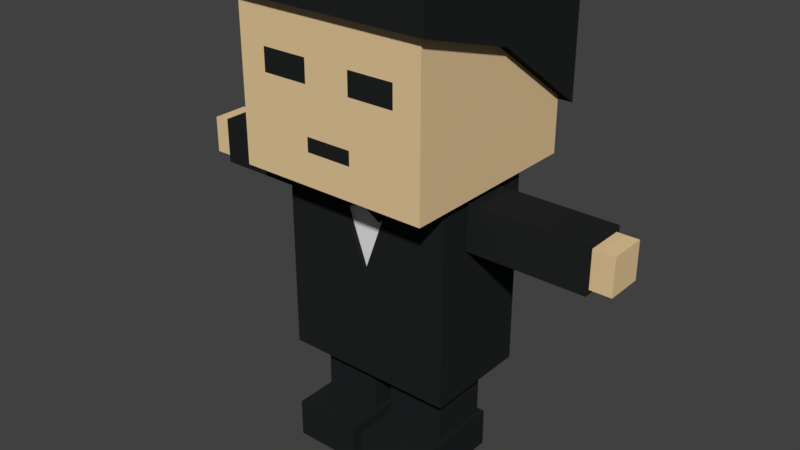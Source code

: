 # Source: bodyguard.blend  (saved by Blender 2.78.0; exported with 4.5.12 LTS)
import bpy
from mathutils import Matrix  # noqa: F401  (used for matrix-valued properties, if any)

bpy.ops.wm.read_factory_settings(use_empty=True)
scene = bpy.context.scene
scene.name = 'Scene'

# ---- collections
col_collection_1 = bpy.data.collections.new('Collection 1'); scene.collection.children.link(col_collection_1)

# ---- materials (node trees are filled in below, after node groups)
mat_skin = bpy.data.materials.new('Skin')
mat_skin.alpha_threshold = 0.0
mat_skin.use_transparent_shadow = False
mat_skin.diffuse_color = (0.8, 0.5868, 0.3235, 1.0)
mat_skin.roughness = 0.5
mat_blue = bpy.data.materials.new('Blue')
mat_blue.alpha_threshold = 0.0
mat_blue.use_transparent_shadow = False
mat_blue.diffuse_color = (0.02102, 0.02318, 0.2668, 1.0)
mat_blue.roughness = 0.5
mat_black = bpy.data.materials.new('Black')
mat_black.alpha_threshold = 0.0
mat_black.use_transparent_shadow = False
mat_black.diffuse_color = (0.01579, 0.017, 0.01739, 1.0)
mat_black.roughness = 0.5
mat_brown = bpy.data.materials.new('Brown')
mat_brown.alpha_threshold = 0.0
mat_brown.use_transparent_shadow = False
mat_brown.diffuse_color = (0.1574, 0.04438, 0.01567, 1.0)
mat_brown.roughness = 0.5
mat_white = bpy.data.materials.new('White')
mat_white.alpha_threshold = 0.0
mat_white.use_transparent_shadow = False
mat_white.roughness = 0.5

# ---- material node trees

# ---- world
world_world = bpy.data.worlds.new('World'); scene.world = world_world
world_world.color = (0.05088, 0.05088, 0.05088)
world_world.use_sun_shadow = False
world_world.sun_shadow_jitter_overblur = 0.0
world_world.cycles.sampling_method = 'MANUAL'

# ---- meshes
me_cube_001 = bpy.data.meshes.new('Cube.001')
me_cube_001.from_pydata([(-1.0, -1.0, -0.4893), (-1.0, -1.0, 1.511), (-1.0, 1.0, -0.4893), (-1.0, 1.0, 1.511), (1.0, -1.0, -0.4893), (1.0, -1.0, 1.511), (1.0, 1.0, -0.4893), (1.0, 1.0, 1.511), (-0.5157, -0.8382, -2.488), (-0.5157, -0.8382, -0.4877), (-0.5157, 0.8382, -2.488), (-0.5157, 0.8382, -0.4877), (0.5157, -0.8382, -2.488), (0.5157, -0.8382, -0.4877), (0.5157, 0.8382, -2.488), (0.5157, 0.8382, -0.4877), (-0.3109, -0.7194, -3.592), (-0.3109, -0.7194, -2.443), (-0.3109, -0.09764, -3.592), (-0.3109, -0.09764, -2.443), (0.3109, -0.7194, -3.592), (0.3109, -0.7194, -2.443), (0.3109, -0.09764, -3.592), (0.3109, -0.09764, -2.443), (0.3109, 0.09764, -2.443), (0.3109, 0.09764, -3.592), (0.3109, 0.7194, -2.443), (0.3109, 0.7194, -3.592), (-0.3109, 0.09764, -2.443), (-0.3109, 0.09764, -3.592), (-0.3109, 0.7194, -2.443), (-0.3109, 0.7194, -3.592), (0.2385, -0.9194, -1.047), (0.2385, -2.143, -1.047), (0.2385, -0.9194, -0.5702), (0.2385, -2.143, -0.5702), (-0.2385, -0.9194, -1.047), (-0.2385, -2.143, -1.047), (-0.2385, -0.9194, -0.5702), (-0.2385, -2.143, -0.5702), (-0.1928, -2.362, -0.6158), (-0.1928, -1.138, -0.6158), (-0.1928, -2.362, -1.001), (-0.1928, -1.138, -1.001), (-1.0, 0.718, -0.4893), (-1.0, -0.718, -0.4893), (-1.0, -0.718, 1.511), (-1.0, 0.718, 1.511), (1.0, -0.718, -0.4893), (1.0, 0.718, -0.4893), (1.0, 0.718, 1.511), (1.0, -0.718, 1.511), (-1.0, 0.2393, -0.4893), (-1.0, -0.2393, -0.4893), (-1.0, -0.2393, 1.511), (-1.0, 0.2393, 1.511), (1.0, -0.2393, -0.4893), (1.0, 0.2393, -0.4893), (1.0, 0.2393, 1.511), (1.0, -0.2393, 1.511), (-1.0, -1.0, 0.4579), (-1.0, -1.0, 0.6925), (-1.0, 1.0, 0.6925), (-1.0, 1.0, 0.4579), (1.0, 1.0, 0.6925), (1.0, 1.0, 0.4579), (1.0, -1.0, 0.6925), (1.0, -1.0, 0.4579), (1.0, 0.718, 0.6925), (1.0, 0.718, 0.4579), (1.0, -0.718, 0.6925), (1.0, -0.718, 0.4579), (-1.0, -0.718, 0.6925), (-1.0, -0.718, 0.4579), (-1.0, 0.718, 0.6925), (-1.0, 0.718, 0.4579), (-1.0, -0.2393, 0.6925), (-1.0, -0.2393, 0.4579), (-1.0, 0.2393, 0.6925), (-1.0, 0.2393, 0.4579), (1.0, 0.2393, 0.6925), (1.0, 0.2393, 0.4579), (1.0, -0.2393, 0.6925), (1.0, -0.2393, 0.4579), (-1.0, 1.0, -0.01594), (-1.0, 1.0, -0.1608), (1.0, 1.0, -0.01594), (1.0, 1.0, -0.1608), (1.0, -1.0, -0.01594), (1.0, -1.0, -0.1608), (1.0, 0.718, -0.01594), (1.0, 0.718, -0.1608), (1.0, -0.718, -0.01594), (1.0, -0.718, -0.1608), (-1.0, -0.718, -0.01594), (-1.0, -0.718, -0.1608), (-1.0, 0.718, -0.01594), (-1.0, 0.718, -0.1608), (-1.0, -0.2393, -0.01594), (-1.0, -0.2393, -0.1608), (-1.0, 0.2393, -0.01594), (-1.0, 0.2393, -0.1608), (1.0, 0.2393, -0.01594), (1.0, 0.2393, -0.1608), (1.0, -0.2393, -0.01594), (1.0, -0.2393, -0.1608), (-1.0, -1.0, -0.1608), (-1.0, -1.0, -0.01594), (-0.3109, -0.7194, -3.271), (-0.3109, -0.09764, -3.271), (0.3109, -0.09764, -3.271), (0.3109, -0.7194, -3.271), (-0.3109, 0.7194, -3.271), (-0.3109, 0.09764, -3.271), (0.3109, 0.09764, -3.271), (0.3109, 0.7194, -3.271), (1.097, -1.097, 1.143), (1.097, -1.097, 1.61), (-1.097, -1.097, 0.009167), (-1.097, -1.097, 1.61), (1.097, 1.097, 1.143), (1.097, 1.097, 1.61), (-1.097, 1.097, 0.009167), (-1.097, 1.097, 1.61), (0.0, -1.097, 0.8065), (0.0, -1.097, 1.61), (0.0, 1.097, 0.8065), (0.0, 1.097, 1.61), (-0.5606, -0.9112, -2.575), (-0.5606, -0.9112, -0.4006), (-0.5606, 0.9112, -2.575), (-0.5606, 0.9112, -0.4006), (0.5606, -0.9112, -2.575), (0.5606, -0.9112, -0.4006), (0.5606, 0.9112, -2.575), (0.5606, 0.9112, -0.4006), (-0.5606, 0.8381, -2.575), (-0.5606, -0.8381, -2.575), (-0.5606, -0.8381, -0.4006), (-0.5606, 0.8381, -0.4006), (0.5606, -0.8381, -2.575), (0.5606, 0.8381, -2.575), (0.5606, 0.8381, -0.4006), (0.5606, -0.8381, -0.4006), (0.492, 0.9112, -2.575), (-0.492, 0.9112, -2.575), (-0.492, 0.9112, -0.4006), (0.492, 0.9112, -0.4006), (-0.492, -0.9112, -2.575), (0.492, -0.9112, -2.575), (0.492, -0.9112, -0.4006), (-0.492, -0.9112, -0.4006), (-0.492, 0.8381, -0.4006), (0.492, 0.8381, -0.4006), (-0.492, -0.8381, -0.4006), (0.492, -0.8381, -0.4006), (0.492, 0.8381, -2.575), (-0.492, 0.8381, -2.575), (0.492, -0.8381, -2.575), (-0.492, -0.8381, -2.575), (-0.492, 0.8381, -2.418), (0.492, 0.8381, -2.418), (-0.492, -0.8381, -2.418), (0.492, -0.8381, -2.418), (-0.5606, 0.2794, -2.575), (-0.5606, -0.2794, -2.575), (-0.5606, -0.2794, -0.4006), (-0.5606, 0.2794, -0.4006), (0.5606, -0.2794, -2.575), (0.5606, 0.2794, -2.575), (0.5606, 0.2794, -0.68), (0.5606, -0.2794, -0.68), (-0.492, 0.2794, -2.575), (-0.492, -0.2794, -2.575), (0.492, 0.2794, -2.575), (0.492, -0.2794, -2.575), (0.492, 0.2794, -0.68), (0.492, -0.2794, -0.68), (-0.492, 0.2794, -0.4006), (-0.492, -0.2794, -0.4006), (0.492, 0.2794, -2.418), (0.492, -0.2794, -2.418), (-0.492, 0.2794, -2.418), (-0.492, -0.2794, -2.418), (0.1928, -2.362, -0.6158), (0.1928, -1.138, -0.6158), (0.1928, -2.362, -1.001), (0.1928, -1.138, -1.001), (0.1928, 1.138, -1.001), (0.1928, 2.362, -1.001), (0.1928, 1.138, -0.6158), (0.1928, 2.362, -0.6158), (-0.1928, 1.138, -1.001), (-0.1928, 2.362, -1.001), (-0.1928, 1.138, -0.6158), (-0.1928, 2.362, -0.6158), (-0.2385, 2.143, -0.5702), (-0.2385, 0.9194, -0.5702), (-0.2385, 2.143, -1.047), (-0.2385, 0.9194, -1.047), (0.2385, 2.143, -0.5702), (0.2385, 0.9194, -0.5702), (0.2385, 2.143, -1.047), (0.2385, 0.9194, -1.047), (0.3604, 0.04812, -3.192), (0.3604, 0.04812, -3.596), (0.3604, 0.7689, -3.192), (0.3604, 0.7689, -3.596), (-0.3604, 0.04812, -3.192), (-0.3604, 0.04812, -3.596), (-0.3604, 0.7689, -3.192), (-0.3604, 0.7689, -3.596), (-0.3604, 0.7689, -3.483), (-0.3604, 0.04812, -3.483), (0.3604, 0.04812, -3.483), (0.3604, 0.7689, -3.483), (0.7101, 0.04812, -3.192), (0.7101, 0.7689, -3.192), (0.7101, 0.04812, -3.483), (0.7101, 0.04812, -3.596), (0.7101, 0.7689, -3.483), (0.7101, 0.7689, -3.596), (0.3604, -0.04812, -3.192), (0.3604, -0.04812, -3.596), (0.3604, -0.7689, -3.192), (0.3604, -0.7689, -3.596), (-0.3604, -0.04812, -3.192), (-0.3604, -0.04812, -3.596), (-0.3604, -0.7689, -3.192), (-0.3604, -0.7689, -3.596), (-0.3604, -0.7689, -3.483), (-0.3604, -0.04812, -3.483), (0.3604, -0.04812, -3.483), (0.3604, -0.7689, -3.483), (0.7101, -0.04812, -3.192), (0.7101, -0.7689, -3.192), (0.7101, -0.04812, -3.483), (0.7101, -0.04812, -3.596), (0.7101, -0.7689, -3.483), (0.7101, -0.7689, -3.596), (-0.5606, -2.98e-08, -2.575), (-0.5606, 2.98e-08, -0.4006), (0.5606, 2.98e-08, -2.575), (0.5606, -2.98e-08, -1.451), (-0.492, -2.98e-08, -2.575), (0.492, -2.98e-08, -2.575), (0.492, -2.98e-08, -1.451), (-0.492, -2.98e-08, -0.4006), (0.492, -2.98e-08, -2.418), (-0.492, -2.98e-08, -2.418), (-0.5157, -0.8382, -0.5432), (-0.5157, 0.8382, -0.5432), (0.5157, 0.8382, -0.5432), (0.5157, -0.8382, -0.5432), (-0.5157, 0.0, -2.488), (-0.5157, 0.0, -0.4877), (0.5157, 0.0, -2.488), (0.5157, 0.0, -0.4877), (0.5157, 0.0, -0.6013), (-0.5157, 0.0, -0.5432), (0.6247, -0.2364, -0.8341), (0.6247, -0.2364, -0.5869), (0.5241, -0.2364, -0.8341), (0.5241, -0.2364, -0.5869), (0.6247, 0.2364, -0.8341), (0.6247, 0.2364, -0.5869), (0.5241, 0.2364, -0.8341), (0.5241, 0.2364, -0.5869), (0.5642, 0.0, -0.7355), (0.5642, 0.0, -0.6855), (0.5846, 0.0, -0.7355), (0.5846, 0.0, -0.6855), (-0.2845, -1.043, 0.1073), (-0.2845, -1.043, 0.6354), (-0.3314, -1.043, 0.1073), (-0.3314, -1.043, 0.6354), (-0.2845, -0.996, 0.1073), (-0.2845, -0.996, 0.6354), (-0.3314, -0.996, 0.1073), (-0.3314, -0.996, 0.6354)], [], [(74, 47, 3, 62), (62, 3, 7, 64), (70, 51, 5, 66), (66, 5, 1, 61), (45, 48, 4, 0), (51, 46, 1, 5), (259, 255, 11, 251), (251, 11, 15, 252), (258, 257, 13, 253), (253, 13, 9, 250), (254, 256, 12, 8), (257, 255, 9, 13), (108, 17, 19, 109), (109, 19, 23, 110), (110, 23, 21, 111), (111, 21, 17, 108), (18, 22, 20, 16), (23, 19, 17, 21), (29, 31, 27, 25), (113, 114, 24, 28), (112, 113, 28, 30), (115, 112, 30, 26), (24, 26, 30, 28), (114, 115, 26, 24), (37, 33, 35, 39), (42, 186, 184, 40), (37, 36, 32, 33), (39, 38, 36, 37), (32, 36, 38, 34), (35, 34, 38, 39), (33, 32, 34, 35), (186, 187, 185, 184), (7, 3, 47, 50), (59, 54, 46, 51), (2, 6, 49, 44), (53, 56, 48, 45), (64, 7, 50, 68), (82, 59, 51, 70), (61, 1, 46, 72), (78, 55, 47, 74), (72, 46, 54, 76), (76, 54, 55, 78), (68, 50, 58, 80), (80, 58, 59, 82), (44, 49, 57, 52), (52, 57, 56, 53), (50, 47, 55, 58), (58, 55, 54, 59), (102, 81, 83, 104), (81, 80, 82, 83), (90, 69, 81, 102), (69, 68, 80, 81), (98, 77, 79, 100), (77, 76, 78, 79), (94, 73, 77, 98), (73, 72, 76, 77), (100, 79, 75, 96), (79, 78, 74, 75), (107, 60, 73, 94), (60, 61, 72, 73), (104, 83, 71, 92), (83, 82, 70, 71), (86, 65, 69, 90), (65, 64, 68, 69), (88, 67, 60, 107), (67, 66, 61, 60), (92, 71, 67, 88), (71, 70, 66, 67), (84, 63, 65, 86), (63, 62, 64, 65), (96, 75, 63, 84), (75, 74, 62, 63), (44, 97, 85, 2), (97, 96, 84, 85), (2, 85, 87, 6), (85, 84, 86, 87), (48, 93, 89, 4), (93, 92, 88, 89), (4, 89, 106, 0), (89, 88, 107, 106), (6, 87, 91, 49), (87, 86, 90, 91), (56, 105, 93, 48), (105, 104, 92, 93), (0, 106, 95, 45), (106, 107, 94, 95), (52, 101, 97, 44), (101, 100, 96, 97), (45, 95, 99, 53), (95, 94, 98, 99), (53, 99, 101, 52), (99, 98, 100, 101), (49, 91, 103, 57), (91, 90, 102, 103), (57, 103, 105, 56), (103, 102, 104, 105), (20, 111, 108, 16), (22, 110, 111, 20), (18, 109, 110, 22), (16, 108, 109, 18), (27, 31, 112, 115), (25, 27, 115, 114), (29, 25, 114, 113), (31, 29, 113, 112), (124, 125, 119, 118), (118, 119, 123, 122), (126, 127, 121, 120), (120, 121, 117, 116), (124, 126, 120, 116), (127, 125, 117, 121), (123, 119, 125, 127), (118, 122, 126, 124), (122, 123, 127, 126), (116, 117, 125, 124), (136, 139, 131, 130), (144, 147, 135, 134), (140, 143, 133, 132), (148, 151, 129, 128), (158, 140, 132, 149), (154, 138, 129, 151), (146, 131, 139, 152), (179, 166, 138, 154), (144, 134, 141, 156), (175, 168, 140, 158), (134, 135, 142, 141), (168, 171, 143, 140), (128, 129, 138, 137), (164, 167, 139, 136), (165, 173, 159, 137), (173, 175, 158, 159), (130, 145, 157, 136), (145, 144, 156, 157), (171, 177, 155, 143), (179, 154, 162, 183), (135, 147, 153, 142), (147, 146, 152, 153), (143, 155, 150, 133), (155, 154, 151, 150), (137, 159, 148, 128), (159, 158, 149, 148), (132, 133, 150, 149), (149, 150, 151, 148), (130, 131, 146, 145), (145, 146, 147, 144), (181, 183, 162, 163), (154, 155, 163, 162), (153, 152, 160, 161), (176, 153, 161, 180), (155, 177, 181, 163), (246, 176, 180, 248), (161, 160, 182, 180), (248, 249, 183, 181), (152, 178, 182, 160), (247, 179, 183, 249), (142, 153, 176, 170), (243, 246, 177, 171), (157, 156, 174, 172), (244, 245, 175, 173), (136, 157, 172, 164), (240, 244, 173, 165), (137, 138, 166, 165), (240, 241, 167, 164), (141, 142, 170, 169), (242, 243, 171, 168), (156, 141, 169, 174), (245, 242, 168, 175), (152, 139, 167, 178), (247, 241, 166, 179), (184, 185, 41, 40), (187, 43, 41, 185), (40, 41, 43, 42), (42, 43, 187, 186), (191, 195, 194, 190), (203, 201, 197, 199), (188, 190, 194, 192), (202, 200, 201, 203), (195, 193, 192, 194), (189, 191, 190, 188), (193, 189, 188, 192), (198, 196, 200, 202), (200, 196, 197, 201), (198, 202, 203, 199), (196, 198, 199, 197), (193, 195, 191, 189), (209, 211, 207, 205), (213, 214, 204, 208), (212, 213, 208, 210), (215, 212, 210, 206), (204, 206, 210, 208), (206, 204, 216, 217), (207, 211, 212, 215), (215, 206, 217, 220), (209, 205, 214, 213), (211, 209, 213, 212), (218, 220, 217, 216), (219, 221, 220, 218), (205, 207, 221, 219), (204, 214, 218, 216), (214, 205, 219, 218), (207, 215, 220, 221), (227, 223, 225, 229), (231, 226, 222, 232), (230, 228, 226, 231), (233, 224, 228, 230), (222, 226, 228, 224), (224, 235, 234, 222), (225, 233, 230, 229), (233, 238, 235, 224), (227, 231, 232, 223), (229, 230, 231, 227), (236, 234, 235, 238), (237, 236, 238, 239), (223, 237, 239, 225), (222, 234, 236, 232), (232, 236, 237, 223), (225, 239, 238, 233), (178, 167, 241, 247), (174, 169, 242, 245), (169, 170, 243, 242), (165, 166, 241, 240), (164, 172, 244, 240), (172, 174, 245, 244), (170, 176, 246, 243), (178, 247, 249, 182), (180, 182, 249, 248), (177, 246, 248, 181), (12, 253, 250, 8), (256, 258, 253, 12), (10, 251, 252, 14), (254, 259, 251, 10), (8, 250, 259, 254), (14, 252, 258, 256), (15, 11, 255, 257), (10, 14, 256, 254), (252, 15, 257, 258), (250, 9, 255, 259), (260, 261, 263, 262), (268, 269, 267, 266), (266, 267, 265, 264), (270, 271, 261, 260), (268, 266, 264, 270), (269, 263, 261, 271), (267, 269, 271, 265), (262, 268, 270, 260), (264, 265, 271, 270), (262, 263, 269, 268), (272, 273, 275, 274), (274, 275, 279, 278), (278, 279, 277, 276), (276, 277, 273, 272), (274, 278, 276, 272), (279, 275, 273, 277)])
me_cube_001.polygons.foreach_set('material_index', [0, 0, 0, 0, 0, 0, 0, 0, 0, 0, 0, 0, 2, 2, 2, 2, 2, 2, 2, 2, 2, 2, 2, 2, 2, 0, 2, 2, 2, 2, 2, 0, 0, 0, 0, 0, 0, 0, 0, 0, 0, 0, 0, 0, 0, 0, 0, 0, 0, 0, 0, 2, 0, 0, 0, 0, 0, 0, 0, 0, 0, 2, 0, 0, 0, 0, 0, 0, 0, 0, 0, 0, 0, 0, 0, 0, 0, 0, 0, 0, 0, 0, 0, 0, 0, 0, 0, 0, 0, 0, 0, 0, 0, 0, 0, 2, 2, 2, 2, 2, 2, 2, 2, 2, 2, 2, 2, 2, 2, 2, 2, 2, 2, 2, 2, 2, 2, 2, 2, 2, 2, 2, 2, 2, 2, 2, 2, 2, 2, 2, 2, 2, 2, 2, 2, 2, 2, 2, 2, 2, 2, 2, 2, 2, 2, 2, 2, 2, 2, 2, 2, 2, 2, 2, 2, 2, 2, 2, 2, 2, 2, 2, 2, 2, 2, 2, 2, 2, 0, 0, 0, 0, 0, 2, 0, 2, 0, 0, 0, 2, 2, 2, 2, 0, 2, 2, 2, 2, 2, 2, 2, 2, 2, 2, 2, 2, 2, 2, 2, 2, 2, 2, 2, 2, 2, 2, 2, 2, 2, 2, 2, 2, 2, 2, 2, 2, 2, 2, 2, 2, 2, 2, 2, 2, 2, 2, 4, 4, 4, 4, 4, 4, 0, 0, 0, 0, 2, 2, 2, 2, 2, 2, 2, 2, 2, 2, 4, 4, 4, 4, 4, 4])
me_cube_001.materials.append(mat_skin)
me_cube_001.materials.append(mat_blue)
me_cube_001.materials.append(mat_black)
me_cube_001.materials.append(mat_brown)
me_cube_001.materials.append(mat_white)
me_cube_001.use_remesh_preserve_volume = False
me_cube_001.use_remesh_preserve_attributes = False
me_cube_001.use_mirror_vertex_groups = False
me_cube_001.update()
arm_armature = bpy.data.armatures.new('Armature')  # bones are not reproduced

# ---- objects
ob_armature = bpy.data.objects.new('Armature', arm_armature)
ob_cube = bpy.data.objects.new('Cube', me_cube_001)

# ---- transforms, parenting, visibility, modifiers, constraints
ob_armature.location = (0.0, 0.0, 1.196)
ob_armature.rotation_euler = (0.0, -0.0, 4.712)
ob_armature.show_in_front = True
ob_armature.lineart.crease_threshold = 0.0
ob_cube.parent = ob_armature
ob_cube.matrix_parent_inverse = Matrix(((1.0, 0.0, 0.0, -0.0), (0.0, 1.0, 0.0, -0.0), (0.0, 0.0, 1.0, -1.196), (0.0, 0.0, 0.0, 1.0)))
ob_cube.location = (0.0, 0.0, 3.598)
ob_cube.lineart.crease_threshold = 0.0
_vg = ob_cube.vertex_groups.new(name='Body')
_vg.add([8, 9, 10, 11, 12, 13, 14, 15, 128, 129, 130, 131, 132, 133, 134, 135, 136, 137, 138, 139, 140, 141, 142, 143, 144, 145, 146, 147, 148, 149, 150, 151, 152, 153, 154, 155, 156, 157, 158, 159, 160, 161, 162, 163, 164, 165, 166, 167, 168, 169, 170, 171, 172, 173, 174, 175, 176, 177, 178, 179, 180, 181, 182, 183, 240, 241, 242, 243, 244, 245, 246, 247, 248, 249, 250, 251, 252, 253, 254, 255, 256, 257, 258, 259, 260, 261, 262, 263, 264, 265, 266, 267, 268, 269, 270, 271], 1.0, 'REPLACE')
_vg = ob_cube.vertex_groups.new(name='Arm.R')
for _i, _w in zip([32, 33, 34, 35, 36, 37, 38, 39, 40, 41, 42, 43, 184, 185, 186, 187, 188, 189, 190, 191, 192, 193, 194, 195, 196, 197, 198, 199, 200, 201, 202, 203], [1.0, 1.0, 1.0, 1.0, 1.0, 1.0, 1.0, 1.0, 1.0, 1.0, 1.0, 1.0, 1.0, 1.0, 1.0, 1.0, 0.0, 0.0, 0.0, 0.0, 0.0, 0.0, 0.0, 0.0, 0.0, 0.0, 0.0, 0.0, 0.0, 0.0, 0.0, 0.0]): _vg.add([_i], _w, 'REPLACE')
_vg = ob_cube.vertex_groups.new(name='Head')
_vg.add([0, 1, 2, 3, 4, 5, 6, 7, 44, 45, 46, 47, 48, 49, 50, 51, 52, 53, 54, 55, 56, 57, 58, 59, 60, 61, 62, 63, 64, 65, 66, 67, 68, 69, 70, 71, 72, 73, 74, 75, 76, 77, 78, 79, 80, 81, 82, 83, 84, 85, 86, 87, 88, 89, 90, 91, 92, 93, 94, 95, 96, 97, 98, 99, 100, 101, 102, 103, 104, 105, 106, 107, 116, 117, 118, 119, 120, 121, 122, 123, 124, 125, 126, 127, 272, 273, 274, 275, 276, 277, 278, 279], 1.0, 'REPLACE')
_vg = ob_cube.vertex_groups.new(name='Arm.L')
_vg.add([188, 189, 190, 191, 192, 193, 194, 195, 196, 197, 198, 199, 200, 201, 202, 203], 1.0, 'REPLACE')
_vg = ob_cube.vertex_groups.new(name='Leg.R')
_vg.add([16, 17, 18, 19, 20, 21, 22, 23, 108, 109, 110, 111, 222, 223, 224, 225, 226, 227, 228, 229, 230, 231, 232, 233, 234, 235, 236, 237, 238, 239], 1.0, 'REPLACE')
_vg = ob_cube.vertex_groups.new(name='Leg.L')
_vg.add([24, 25, 26, 27, 28, 29, 30, 31, 112, 113, 114, 115, 204, 205, 206, 207, 208, 209, 210, 211, 212, 213, 214, 215, 216, 217, 218, 219, 220, 221], 1.0, 'REPLACE')
_m = ob_cube.modifiers.new('Armature', 'ARMATURE')
_m = ob_cube.modifiers.new('Armature.001', 'ARMATURE')
_m.object = ob_armature

# ---- collection membership
col_collection_1.objects.link(ob_armature)
col_collection_1.objects.link(ob_cube)

# ---- scene / render settings (as saved in the file)
scene.frame_start = 1; scene.frame_end = 20; scene.frame_set(1)
scene.render.engine = 'BLENDER_EEVEE_NEXT'
scene.render.resolution_percentage = 50
scene.render.dither_intensity = 0.0
scene.cycles.use_denoising = False
scene.cycles.samples = 128
scene.cycles.sampling_pattern = 'TABULATED_SOBOL'
scene.cycles.light_sampling_threshold = 0.0
scene.cycles.use_adaptive_sampling = False
scene.cycles.use_light_tree = False
scene.cycles.blur_glossy = 0.0
scene.cycles.sample_clamp_indirect = 0.0
scene.view_settings.view_transform = 'Standard'
bpy.context.view_layer.update()

# ---- added for rendering (the .blend has no active camera and no usable light): camera, sun
cam_auto = bpy.data.cameras.new('AutoCamera')
cam_auto.lens = 50.0
cam_auto.sensor_width = 36.0
cam_auto.clip_end = 1000.0
ob_auto_camera = bpy.data.objects.new('AutoCamera', cam_auto)
scene.collection.objects.link(ob_auto_camera)
ob_auto_camera.location = (6.00608, -7.25651, 7.24312)
ob_auto_camera.rotation_euler = (1.09748, -7.21219e-08, 0.694738)
scene.camera = ob_auto_camera
light_auto_sun = bpy.data.lights.new('AutoSun', 'SUN')
light_auto_sun.energy = 3.0
light_auto_sun.angle = 0.0523599
ob_auto_sun = bpy.data.objects.new('AutoSun', light_auto_sun)
scene.collection.objects.link(ob_auto_sun)
ob_auto_sun.rotation_euler = (0.872665, 0.174533, 0.523599)
bpy.context.view_layer.update()
